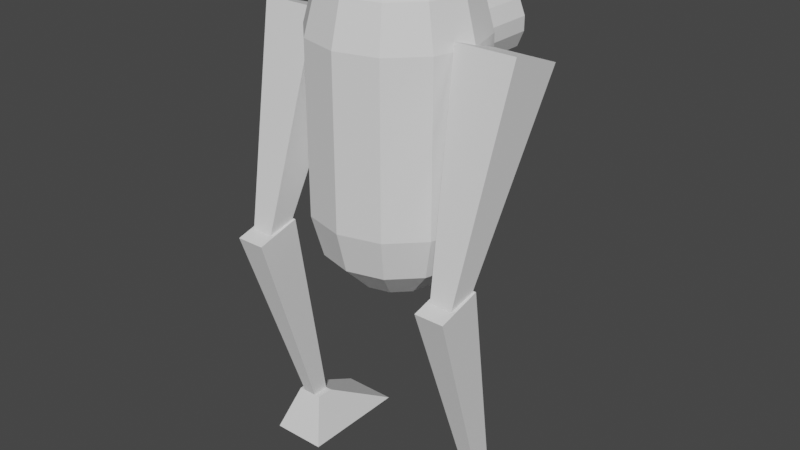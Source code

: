 # Source: mech_walker.blend  (saved by Blender 3.0.22; exported with 4.5.12 LTS)
import bpy
from mathutils import Matrix  # noqa: F401  (used for matrix-valued properties, if any)

bpy.ops.wm.read_factory_settings(use_empty=True)
scene = bpy.context.scene
scene.name = 'Scene'

# ---- collections
col_collection = bpy.data.collections.new('Collection'); scene.collection.children.link(col_collection)

# ---- world
world_world = bpy.data.worlds.new('World'); scene.world = world_world
world_world.use_nodes = True; world_world.node_tree.nodes.clear()
_N = world_world.node_tree.nodes; _L = world_world.node_tree.links
n0 = _N.new('ShaderNodeOutputWorld'); n0.name = 'World Output'; n0.location = (300, 300)
n1 = _N.new('ShaderNodeBackground'); n1.name = 'Background'; n1.location = (10, 300)
n1.inputs[0].default_value = (0.05088, 0.05088, 0.05088, 1.0)
_L.new(n1.outputs[0], n0.inputs[0])
n0.is_active_output = True
world_world.color = (0.05088, 0.05088, 0.05088)
world_world.use_sun_shadow = False
world_world.sun_shadow_jitter_overblur = 0.0

# ---- meshes
me_cylinder = bpy.data.meshes.new('Cylinder')
me_cylinder.from_pydata([(1.0, -4.371e-08, 1.977), (1.0, -4.371e-08, 3.977), (0.866, -0.5, 1.977), (0.25, 0.433, 4.843), (0.433, 0.75, 4.477), (0.5, 0.866, 1.977), (0.433, 0.75, 1.477), (0.25, 0.433, 1.111), (0.433, 0.25, 4.843), (0.75, 0.433, 4.477), (0.866, 0.5, 1.977), (0.75, 0.433, 1.477), (0.433, 0.25, 1.111), (0.5, 5.067e-08, 4.843), (0.866, 2.196e-08, 4.477), (0.866, 2.196e-08, 1.477), (0.5, 5.962e-09, 1.111), (0.433, -0.25, 4.843), (0.75, -0.433, 4.477), (0.75, -0.433, 1.477), (0.433, -0.25, 1.111), (0.25, -0.433, 4.843), (0.433, -0.75, 4.477), (0.5, -0.866, 1.977), (0.433, -0.75, 1.477), (0.25, -0.433, 1.111), (0.5, 0.866, 3.977), (0.866, 0.5, 3.977), (0.866, -0.5, 3.977), (0.5, -0.866, 3.977), (0.54, -0.1025, 3.57), (0.7969, -0.1025, 3.827), (0.7216, -0.1025, 3.646), (0.7969, -0.1025, 3.994), (0.54, -0.1025, 4.251), (0.7216, -0.1025, 4.175), (0.7969, 1.142, 3.827), (0.54, 1.142, 3.57), (0.7216, 1.142, 3.646), (0.54, 1.142, 4.251), (0.7969, 1.142, 3.994), (0.7216, 1.142, 4.175), (1.411, -0.9042, 1.37), (1.65, -0.255, 4.079), (1.165, -0.9042, 1.37), (0.927, -0.255, 4.079), (1.411, -0.6707, 1.292), (1.65, 0.4308, 3.851), (1.165, -0.6707, 1.292), (0.927, 0.4308, 3.851), (1.371, -0.186, -1.174), (1.467, -1.064, 1.466), (1.206, -0.186, -1.174), (1.109, -1.064, 1.466), (1.371, 0.001911, -1.126), (1.467, -0.5117, 1.609), (1.206, 0.001911, -1.126), (1.109, -0.5117, 1.609), (1.449, -0.2254, -1.057), (1.637, -0.4634, -1.618), (1.127, -0.2254, -1.057), (0.9391, -0.4634, -1.618), (1.449, -0.00438, -1.06), (1.637, 0.9286, -1.618), (1.127, -0.00438, -1.06), (0.9391, 0.9286, -1.618), (-1.0, -1.311e-07, 1.977), (-1.0, -1.311e-07, 3.977), (-0.866, -0.5, 1.977), (-2.186e-08, 0.5, 4.843), (-3.786e-08, 0.866, 4.477), (-4.371e-08, 1.0, 1.977), (-3.786e-08, 0.866, 1.477), (-2.186e-08, 0.5, 1.111), (-0.25, 0.433, 4.843), (-0.433, 0.75, 4.477), (-0.5, 0.866, 1.977), (-0.433, 0.75, 1.477), (-0.25, 0.433, 1.111), (-0.433, 0.25, 4.843), (-0.75, 0.433, 4.477), (-0.866, 0.5, 1.977), (-0.75, 0.433, 1.477), (-0.433, 0.25, 1.111), (3.106e-22, -7.105e-15, 4.977), (-0.5, 6.955e-09, 4.843), (-0.866, -5.375e-08, 4.477), (-0.866, -5.375e-08, 1.477), (-0.5, -3.775e-08, 1.111), (-0.433, -0.25, 4.843), (-0.75, -0.433, 4.477), (-0.75, -0.433, 1.477), (-0.433, -0.25, 1.111), (0.0, 0.0, 0.9774), (-0.25, -0.433, 4.843), (-0.433, -0.75, 4.477), (-0.5, -0.866, 1.977), (-0.433, -0.75, 1.477), (-0.25, -0.433, 1.111), (2.186e-08, -0.5, 4.843), (3.786e-08, -0.866, 4.477), (4.371e-08, -1.0, 1.977), (3.786e-08, -0.866, 1.477), (2.186e-08, -0.5, 1.111), (-4.371e-08, 1.0, 3.977), (-0.5, 0.866, 3.977), (-0.866, 0.5, 3.977), (-0.866, -0.5, 3.977), (-0.5, -0.866, 3.977), (4.371e-08, -1.0, 3.977), (-0.54, -0.1025, 3.57), (-0.7969, -0.1025, 3.827), (-0.7216, -0.1025, 3.646), (-0.7969, -0.1025, 3.994), (-0.54, -0.1025, 4.251), (-0.7216, -0.1025, 4.175), (-0.7969, 1.142, 3.827), (-0.54, 1.142, 3.57), (-0.7216, 1.142, 3.646), (-0.54, 1.142, 4.251), (-0.7969, 1.142, 3.994), (-0.7216, 1.142, 4.175), (-1.411, -0.9042, 1.37), (-1.65, -0.255, 4.079), (-1.165, -0.9042, 1.37), (-0.927, -0.255, 4.079), (-1.411, -0.6707, 1.292), (-1.65, 0.4308, 3.851), (-1.165, -0.6707, 1.292), (-0.927, 0.4308, 3.851), (-1.371, -0.186, -1.174), (-1.467, -1.064, 1.466), (-1.206, -0.186, -1.174), (-1.109, -1.064, 1.466), (-1.371, 0.00191, -1.126), (-1.467, -0.5117, 1.609), (-1.206, 0.00191, -1.126), (-1.109, -0.5117, 1.609), (-1.449, -0.2254, -1.057), (-1.637, -0.4634, -1.618), (-1.127, -0.2254, -1.057), (-0.9391, -0.4634, -1.618), (-1.449, -0.004381, -1.06), (-1.637, 0.9286, -1.618), (-1.127, -0.004381, -1.06), (-0.9391, 0.9286, -1.618), (4.481e-09, -0.1025, 3.57), (-4.991e-08, 1.142, 3.57), (4.481e-09, -0.1025, 4.251), (-4.991e-08, 1.142, 4.251)], [], [(71, 104, 26, 5), (5, 26, 27, 10), (10, 27, 1, 0), (0, 1, 28, 2), (2, 28, 29, 23), (23, 29, 109, 101), (73, 72, 6, 7), (104, 70, 4, 26), (69, 84, 3), (93, 73, 7), (72, 71, 5, 6), (70, 69, 3, 4), (7, 6, 11, 12), (26, 4, 9, 27), (3, 84, 8), (93, 7, 12), (6, 5, 10, 11), (4, 3, 8, 9), (12, 11, 15, 16), (27, 9, 14, 1), (8, 84, 13), (93, 12, 16), (11, 10, 0, 15), (9, 8, 13, 14), (1, 14, 18, 28), (13, 84, 17), (93, 16, 20), (15, 0, 2, 19), (14, 13, 17, 18), (16, 15, 19, 20), (17, 84, 21), (93, 20, 25), (19, 2, 23, 24), (18, 17, 21, 22), (20, 19, 24, 25), (28, 18, 22, 29), (93, 25, 103), (24, 23, 101, 102), (22, 21, 99, 100), (25, 24, 102, 103), (29, 22, 100, 109), (21, 84, 99), (36, 40, 33, 31), (149, 148, 34, 39), (30, 37, 38, 32), (32, 38, 36, 31), (39, 34, 35, 41), (41, 35, 33, 40), (146, 147, 37, 30), (42, 43, 45, 44), (44, 45, 49, 48), (48, 49, 47, 46), (46, 47, 43, 42), (44, 48, 46, 42), (49, 45, 43, 47), (50, 51, 53, 52), (52, 53, 57, 56), (56, 57, 55, 54), (54, 55, 51, 50), (52, 56, 54, 50), (57, 53, 51, 55), (58, 60, 61, 59), (60, 64, 65, 61), (64, 62, 63, 65), (62, 58, 59, 63), (60, 58, 62, 64), (65, 63, 59, 61), (71, 76, 105, 104), (76, 81, 106, 105), (81, 66, 67, 106), (66, 68, 107, 67), (68, 96, 108, 107), (96, 101, 109, 108), (73, 78, 77, 72), (104, 105, 75, 70), (69, 74, 84), (93, 78, 73), (72, 77, 76, 71), (70, 75, 74, 69), (78, 83, 82, 77), (105, 106, 80, 75), (74, 79, 84), (93, 83, 78), (77, 82, 81, 76), (75, 80, 79, 74), (83, 88, 87, 82), (106, 67, 86, 80), (79, 85, 84), (93, 88, 83), (82, 87, 66, 81), (80, 86, 85, 79), (67, 107, 90, 86), (85, 89, 84), (93, 92, 88), (87, 91, 68, 66), (86, 90, 89, 85), (88, 92, 91, 87), (89, 94, 84), (93, 98, 92), (91, 97, 96, 68), (90, 95, 94, 89), (92, 98, 97, 91), (107, 108, 95, 90), (93, 103, 98), (97, 102, 101, 96), (95, 100, 99, 94), (98, 103, 102, 97), (108, 109, 100, 95), (94, 99, 84), (116, 111, 113, 120), (149, 119, 114, 148), (110, 112, 118, 117), (112, 111, 116, 118), (119, 121, 115, 114), (121, 120, 113, 115), (146, 110, 117, 147), (122, 124, 125, 123), (124, 128, 129, 125), (128, 126, 127, 129), (126, 122, 123, 127), (124, 122, 126, 128), (129, 127, 123, 125), (130, 132, 133, 131), (132, 136, 137, 133), (136, 134, 135, 137), (134, 130, 131, 135), (132, 130, 134, 136), (137, 135, 131, 133), (138, 139, 141, 140), (140, 141, 145, 144), (144, 145, 143, 142), (142, 143, 139, 138), (140, 144, 142, 138), (145, 141, 139, 143), (149, 147, 117, 118, 116, 120, 121, 119), (38, 37, 147, 149, 39, 41, 40, 36)])
_uv = me_cylinder.uv_layers.new(name='UVMap')
_uv.uv.foreach_set('vector', [0.75, 0.5, 0.75, 1.0, 0.6667, 1.0, 0.6667, 0.5, 0.6667, 0.5, 0.6667, 1.0, 0.5833, 1.0, 0.5833, 0.5, 0.5833, 0.5, 0.5833, 1.0, 0.5, 1.0, 0.5, 0.5, 0.5, 0.5, 0.5, 1.0, 0.4167, 1.0, 0.4167, 0.5, 0.4167, 0.5, 0.4167, 1.0, 0.3333, 1.0, 0.3333, 0.5, 0.3333, 0.5, 0.3333, 1.0, 0.25, 1.0, 0.25, 0.5, 0.5, 0.1667, 0.5, 0.3333, 0.4167, 0.3333, 0.4167, 0.1667, 0.5, 0.5, 0.5, 0.6667, 0.4167, 0.6667, 0.4167, 0.5, 0.5, 0.8333, 0.4583, 1.0, 0.4167, 0.8333, 0.4583, 0.0, 0.5, 0.1667, 0.4167, 0.1667, 0.5, 0.3333, 0.5, 0.5, 0.4167, 0.5, 0.4167, 0.3333, 0.5, 0.6667, 0.5, 0.8333, 0.4167, 0.8333, 0.4167, 0.6667, 0.4167, 0.1667, 0.4167, 0.3333, 0.3333, 0.3333, 0.3333, 0.1667, 0.4167, 0.5, 0.4167, 0.6667, 0.3333, 0.6667, 0.3333, 0.5, 0.4167, 0.8333, 0.375, 1.0, 0.3333, 0.8333, 0.375, 0.0, 0.4167, 0.1667, 0.3333, 0.1667, 0.4167, 0.3333, 0.4167, 0.5, 0.3333, 0.5, 0.3333, 0.3333, 0.4167, 0.6667, 0.4167, 0.8333, 0.3333, 0.8333, 0.3333, 0.6667, 0.3333, 0.1667, 0.3333, 0.3333, 0.25, 0.3333, 0.25, 0.1667, 0.3333, 0.5, 0.3333, 0.6667, 0.25, 0.6667, 0.25, 0.5, 0.3333, 0.8333, 0.2917, 1.0, 0.25, 0.8333, 0.2917, 0.0, 0.3333, 0.1667, 0.25, 0.1667, 0.3333, 0.3333, 0.3333, 0.5, 0.25, 0.5, 0.25, 0.3333, 0.3333, 0.6667, 0.3333, 0.8333, 0.25, 0.8333, 0.25, 0.6667, 0.25, 0.5, 0.25, 0.6667, 0.1667, 0.6667, 0.1667, 0.5, 0.25, 0.8333, 0.2083, 1.0, 0.1667, 0.8333, 0.2083, 0.0, 0.25, 0.1667, 0.1667, 0.1667, 0.25, 0.3333, 0.25, 0.5, 0.1667, 0.5, 0.1667, 0.3333, 0.25, 0.6667, 0.25, 0.8333, 0.1667, 0.8333, 0.1667, 0.6667, 0.25, 0.1667, 0.25, 0.3333, 0.1667, 0.3333, 0.1667, 0.1667, 0.1667, 0.8333, 0.125, 1.0, 0.08333, 0.8333, 0.125, 0.0, 0.1667, 0.1667, 0.08333, 0.1667, 0.1667, 0.3333, 0.1667, 0.5, 0.08333, 0.5, 0.08333, 0.3333, 0.1667, 0.6667, 0.1667, 0.8333, 0.08333, 0.8333, 0.08333, 0.6667, 0.1667, 0.1667, 0.1667, 0.3333, 0.08333, 0.3333, 0.08333, 0.1667, 0.1667, 0.5, 0.1667, 0.6667, 0.08333, 0.6667, 0.08333, 0.5, 0.04167, 0.0, 0.08333, 0.1667, 0.0, 0.1667, 0.08333, 0.3333, 0.08333, 0.5, 0.0, 0.5, 0.0, 0.3333, 0.08333, 0.6667, 0.08333, 0.8333, 0.0, 0.8333, 0.0, 0.6667, 0.08333, 0.1667, 0.08333, 0.3333, 0.0, 0.3333, 0.0, 0.1667, 0.08333, 0.5, 0.08333, 0.6667, 0.0, 0.6667, 0.0, 0.5, 0.08333, 0.8333, 0.04167, 1.0, 0.0, 0.8333, 0.4694, 0.8048, 0.5306, 0.8048, 0.5306, 1.0, 0.4694, 1.0, 0.6798, 0.625, 0.875, 0.625, 0.875, 0.7097, 0.6798, 0.7097, 0.125, 0.7097, 0.3202, 0.7097, 0.3476, 0.7774, 0.125, 0.75, 0.375, 1.0, 0.3476, 0.7774, 0.4694, 0.8048, 0.4694, 1.0, 0.6798, 0.7097, 0.875, 0.7097, 0.875, 0.75, 0.6524, 0.7774, 0.6524, 0.7774, 0.625, 1.0, 0.5306, 1.0, 0.5306, 0.8048, 0.125, 0.625, 0.3202, 0.625, 0.3202, 0.7097, 0.125, 0.7097, 0.375, 0.0, 0.625, 0.0, 0.625, 0.25, 0.375, 0.25, 0.375, 0.25, 0.625, 0.25, 0.625, 0.5, 0.375, 0.5, 0.375, 0.5, 0.625, 0.5, 0.625, 0.75, 0.375, 0.75, 0.375, 0.75, 0.625, 0.75, 0.625, 1.0, 0.375, 1.0, 0.125, 0.5, 0.375, 0.5, 0.375, 0.75, 0.125, 0.75, 0.625, 0.5, 0.875, 0.5, 0.875, 0.75, 0.625, 0.75, 0.375, 0.0, 0.625, 0.0, 0.625, 0.25, 0.375, 0.25, 0.375, 0.25, 0.625, 0.25, 0.625, 0.5, 0.375, 0.5, 0.375, 0.5, 0.625, 0.5, 0.625, 0.75, 0.375, 0.75, 0.375, 0.75, 0.625, 0.75, 0.625, 1.0, 0.375, 1.0, 0.125, 0.5, 0.375, 0.5, 0.375, 0.75, 0.125, 0.75, 0.625, 0.5, 0.875, 0.5, 0.875, 0.75, 0.625, 0.75, 0.375, 0.0, 0.375, 0.25, 0.625, 0.25, 0.625, 0.0, 0.375, 0.25, 0.375, 0.5, 0.625, 0.5, 0.625, 0.25, 0.375, 0.5, 0.375, 0.75, 0.625, 0.75, 0.625, 0.5, 0.375, 0.75, 0.375, 1.0, 0.625, 1.0, 0.625, 0.75, 0.125, 0.5, 0.125, 0.75, 0.375, 0.75, 0.375, 0.5, 0.625, 0.5, 0.625, 0.75, 0.875, 0.75, 0.875, 0.5, 0.75, 0.5, 0.6667, 0.5, 0.6667, 1.0, 0.75, 1.0, 0.6667, 0.5, 0.5833, 0.5, 0.5833, 1.0, 0.6667, 1.0, 0.5833, 0.5, 0.5, 0.5, 0.5, 1.0, 0.5833, 1.0, 0.5, 0.5, 0.4167, 0.5, 0.4167, 1.0, 0.5, 1.0, 0.4167, 0.5, 0.3333, 0.5, 0.3333, 1.0, 0.4167, 1.0, 0.3333, 0.5, 0.25, 0.5, 0.25, 1.0, 0.3333, 1.0, 0.5, 0.1667, 0.4167, 0.1667, 0.4167, 0.3333, 0.5, 0.3333, 0.5, 0.5, 0.4167, 0.5, 0.4167, 0.6667, 0.5, 0.6667, 0.5, 0.8333, 0.4167, 0.8333, 0.4583, 1.0, 0.4583, 0.0, 0.4167, 0.1667, 0.5, 0.1667, 0.5, 0.3333, 0.4167, 0.3333, 0.4167, 0.5, 0.5, 0.5, 0.5, 0.6667, 0.4167, 0.6667, 0.4167, 0.8333, 0.5, 0.8333, 0.4167, 0.1667, 0.3333, 0.1667, 0.3333, 0.3333, 0.4167, 0.3333, 0.4167, 0.5, 0.3333, 0.5, 0.3333, 0.6667, 0.4167, 0.6667, 0.4167, 0.8333, 0.3333, 0.8333, 0.375, 1.0, 0.375, 0.0, 0.3333, 0.1667, 0.4167, 0.1667, 0.4167, 0.3333, 0.3333, 0.3333, 0.3333, 0.5, 0.4167, 0.5, 0.4167, 0.6667, 0.3333, 0.6667, 0.3333, 0.8333, 0.4167, 0.8333, 0.3333, 0.1667, 0.25, 0.1667, 0.25, 0.3333, 0.3333, 0.3333, 0.3333, 0.5, 0.25, 0.5, 0.25, 0.6667, 0.3333, 0.6667, 0.3333, 0.8333, 0.25, 0.8333, 0.2917, 1.0, 0.2917, 0.0, 0.25, 0.1667, 0.3333, 0.1667, 0.3333, 0.3333, 0.25, 0.3333, 0.25, 0.5, 0.3333, 0.5, 0.3333, 0.6667, 0.25, 0.6667, 0.25, 0.8333, 0.3333, 0.8333, 0.25, 0.5, 0.1667, 0.5, 0.1667, 0.6667, 0.25, 0.6667, 0.25, 0.8333, 0.1667, 0.8333, 0.2083, 1.0, 0.2083, 0.0, 0.1667, 0.1667, 0.25, 0.1667, 0.25, 0.3333, 0.1667, 0.3333, 0.1667, 0.5, 0.25, 0.5, 0.25, 0.6667, 0.1667, 0.6667, 0.1667, 0.8333, 0.25, 0.8333, 0.25, 0.1667, 0.1667, 0.1667, 0.1667, 0.3333, 0.25, 0.3333, 0.1667, 0.8333, 0.08333, 0.8333, 0.125, 1.0, 0.125, 0.0, 0.08333, 0.1667, 0.1667, 0.1667, 0.1667, 0.3333, 0.08333, 0.3333, 0.08333, 0.5, 0.1667, 0.5, 0.1667, 0.6667, 0.08333, 0.6667, 0.08333, 0.8333, 0.1667, 0.8333, 0.1667, 0.1667, 0.08333, 0.1667, 0.08333, 0.3333, 0.1667, 0.3333, 0.1667, 0.5, 0.08333, 0.5, 0.08333, 0.6667, 0.1667, 0.6667, 0.04167, 0.0, 0.0, 0.1667, 0.08333, 0.1667, 0.08333, 0.3333, 0.0, 0.3333, 0.0, 0.5, 0.08333, 0.5, 0.08333, 0.6667, 0.0, 0.6667, 0.0, 0.8333, 0.08333, 0.8333, 0.08333, 0.1667, 0.0, 0.1667, 0.0, 0.3333, 0.08333, 0.3333, 0.08333, 0.5, 0.0, 0.5, 0.0, 0.6667, 0.08333, 0.6667, 0.08333, 0.8333, 0.0, 0.8333, 0.04167, 1.0, 0.4694, 0.8048, 0.4694, 1.0, 0.5306, 1.0, 0.5306, 0.8048, 0.6798, 0.625, 0.6798, 0.7097, 0.875, 0.7097, 0.875, 0.625, 0.125, 0.7097, 0.125, 0.75, 0.3476, 0.7774, 0.3202, 0.7097, 0.375, 1.0, 0.4694, 1.0, 0.4694, 0.8048, 0.3476, 0.7774, 0.6798, 0.7097, 0.6524, 0.7774, 0.875, 0.75, 0.875, 0.7097, 0.6524, 0.7774, 0.5306, 0.8048, 0.5306, 1.0, 0.625, 1.0, 0.125, 0.625, 0.125, 0.7097, 0.3202, 0.7097, 0.3202, 0.625, 0.375, 0.0, 0.375, 0.25, 0.625, 0.25, 0.625, 0.0, 0.375, 0.25, 0.375, 0.5, 0.625, 0.5, 0.625, 0.25, 0.375, 0.5, 0.375, 0.75, 0.625, 0.75, 0.625, 0.5, 0.375, 0.75, 0.375, 1.0, 0.625, 1.0, 0.625, 0.75, 0.125, 0.5, 0.125, 0.75, 0.375, 0.75, 0.375, 0.5, 0.625, 0.5, 0.625, 0.75, 0.875, 0.75, 0.875, 0.5, 0.375, 0.0, 0.375, 0.25, 0.625, 0.25, 0.625, 0.0, 0.375, 0.25, 0.375, 0.5, 0.625, 0.5, 0.625, 0.25, 0.375, 0.5, 0.375, 0.75, 0.625, 0.75, 0.625, 0.5, 0.375, 0.75, 0.375, 1.0, 0.625, 1.0, 0.625, 0.75, 0.125, 0.5, 0.125, 0.75, 0.375, 0.75, 0.375, 0.5, 0.625, 0.5, 0.625, 0.75, 0.875, 0.75, 0.875, 0.5, 0.375, 0.0, 0.625, 0.0, 0.625, 0.25, 0.375, 0.25, 0.375, 0.25, 0.625, 0.25, 0.625, 0.5, 0.375, 0.5, 0.375, 0.5, 0.625, 0.5, 0.625, 0.75, 0.375, 0.75, 0.375, 0.75, 0.625, 0.75, 0.625, 1.0, 0.375, 1.0, 0.125, 0.5, 0.375, 0.5, 0.375, 0.75, 0.125, 0.75, 0.625, 0.5, 0.875, 0.5, 0.875, 0.75, 0.625, 0.75, 0.6798, 0.625, 0.3202, 0.625, 0.3202, 0.7097, 0.3476, 0.7774, 0.4694, 0.8048, 0.5306, 0.8048, 0.6524, 0.7774, 0.6798, 0.7097, 0.3476, 0.7774, 0.3202, 0.7097, 0.3202, 0.625, 0.6798, 0.625, 0.6798, 0.7097, 0.6524, 0.7774, 0.5306, 0.8048, 0.4694, 0.8048])
me_cylinder.use_remesh_fix_poles = True
me_cylinder.use_remesh_preserve_attributes = False
me_cylinder.update()
arm_armature = bpy.data.armatures.new('Armature')  # bones are not reproduced

# ---- objects
ob_mecha = bpy.data.objects.new('Mecha', me_cylinder)
ob_armature = bpy.data.objects.new('Armature', arm_armature)

# ---- transforms, parenting, visibility, modifiers, constraints
ob_mecha.parent = ob_armature
ob_mecha.location = (0.0, 0.0, 0.0)
_vg = ob_mecha.vertex_groups.new(name='root')
_vg.add([0, 1, 2, 3, 4, 5, 6, 7, 8, 9, 10, 11, 12, 13, 14, 15, 16, 17, 18, 19, 20, 21, 22, 23, 24, 25, 26, 27, 28, 29, 30, 31, 32, 33, 34, 35, 36, 37, 38, 39, 40, 41, 66, 67, 68, 69, 70, 71, 72, 73, 74, 75, 76, 77, 78, 79, 80, 81, 82, 83, 84, 85, 86, 87, 88, 89, 90, 91, 92, 93, 94, 95, 96, 97, 98, 99, 100, 101, 102, 103, 104, 105, 106, 107, 108, 109, 110, 111, 112, 113, 114, 115, 116, 117, 118, 119, 120, 121, 146, 147, 148, 149], 1.0, 'REPLACE')
_vg = ob_mecha.vertex_groups.new(name='hip_r')
_vg.add([42, 43, 44, 45, 46, 47, 48, 49], 1.0, 'REPLACE')
_vg = ob_mecha.vertex_groups.new(name='leg_r')
_vg.add([50, 51, 52, 53, 54, 55, 56, 57], 1.0, 'REPLACE')
_vg = ob_mecha.vertex_groups.new(name='foot_r')
_vg.add([58, 59, 60, 61, 62, 63, 64, 65], 1.0, 'REPLACE')
_vg = ob_mecha.vertex_groups.new(name='hip_l')
_vg.add([122, 123, 124, 125, 126, 127, 128, 129], 1.0, 'REPLACE')
_vg = ob_mecha.vertex_groups.new(name='leg_l')
_vg.add([130, 131, 132, 133, 134, 135, 136, 137], 1.0, 'REPLACE')
_vg = ob_mecha.vertex_groups.new(name='foot_l')
_vg.add([138, 139, 140, 141, 142, 143, 144, 145], 1.0, 'REPLACE')
_m = ob_mecha.modifiers.new('Armature', 'ARMATURE')
_m.object = ob_armature
ob_armature.location = (0.0, 0.0, 0.0)

# ---- collection membership
col_collection.objects.link(ob_mecha)
col_collection.objects.link(ob_armature)

# ---- scene / render settings (as saved in the file)
scene.frame_start = 1; scene.frame_end = 250; scene.frame_set(1)
scene.render.engine = 'BLENDER_EEVEE_NEXT'
scene.cycles.use_denoising = False
scene.cycles.samples = 128
scene.cycles.sampling_pattern = 'TABULATED_SOBOL'
scene.cycles.use_adaptive_sampling = False
scene.cycles.use_light_tree = False
scene.view_settings.view_transform = 'Filmic'
bpy.context.view_layer.update()

# ---- added for rendering (the .blend has no active camera and no usable light): camera, sun
cam_auto = bpy.data.cameras.new('AutoCamera')
cam_auto.lens = 50.0
cam_auto.sensor_width = 36.0
cam_auto.clip_end = 1000.0
ob_auto_camera = bpy.data.objects.new('AutoCamera', cam_auto)
scene.collection.objects.link(ob_auto_camera)
ob_auto_camera.location = (7.12151, -8.50669, 7.377)
ob_auto_camera.rotation_euler = (1.09748, -7.21219e-08, 0.694738)
scene.camera = ob_auto_camera
light_auto_sun = bpy.data.lights.new('AutoSun', 'SUN')
light_auto_sun.energy = 3.0
light_auto_sun.angle = 0.0523599
ob_auto_sun = bpy.data.objects.new('AutoSun', light_auto_sun)
scene.collection.objects.link(ob_auto_sun)
ob_auto_sun.rotation_euler = (0.872665, 0.174533, 0.523599)
bpy.context.view_layer.update()
